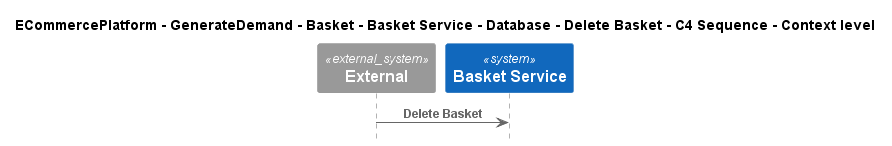

The diagram above was rendered by PlantUML. Its source (embedded in the PNG):
@startuml
!include ..\..\..\..\..\..\..\..\..\.c4s\C4_Sequence.puml

title ECommercePlatform - GenerateDemand - Basket - Basket Service - Database - Delete Basket - C4 Sequence - Context level

System_Ext(C4InterFlow.SoftwareSystems.ExternalSystem, "External", "")
System(ECommercePlatform.GenerateDemand.Basket.SoftwareSystems.BasketService, "Basket Service", "")

Rel(C4InterFlow.SoftwareSystems.ExternalSystem, ECommercePlatform.GenerateDemand.Basket.SoftwareSystems.BasketService, "Delete Basket")


@enduml